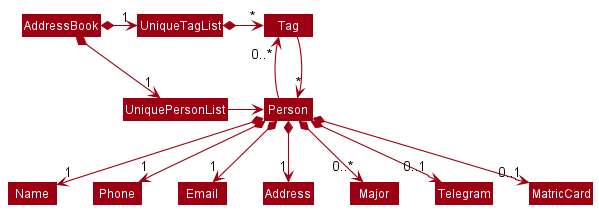

The diagram above was rendered by PlantUML. Its source (embedded in the PNG):
@startuml
!include style.puml
skinparam arrowThickness 1.1
skinparam arrowColor MODEL_COLOR
skinparam classBackgroundColor MODEL_COLOR

AddressBook *-right-> "1" UniquePersonList
AddressBook *-right-> "1" UniqueTagList
UniqueTagList -[hidden]down- UniquePersonList
UniqueTagList -[hidden]down- UniquePersonList

UniqueTagList *-right-> "*" Tag
UniquePersonList -right-> Person

Person -up-> "0..*" Tag
Tag -down-> "*" Person

Person *--> "1" Name
Person *--> "1" Phone
Person *--> "1" Email
Person *--> "1" Address
Person *--> "0..*" Major 
Person *--> "0..1" Telegram 
Person *--> "0..1" MatricCard

@enduml